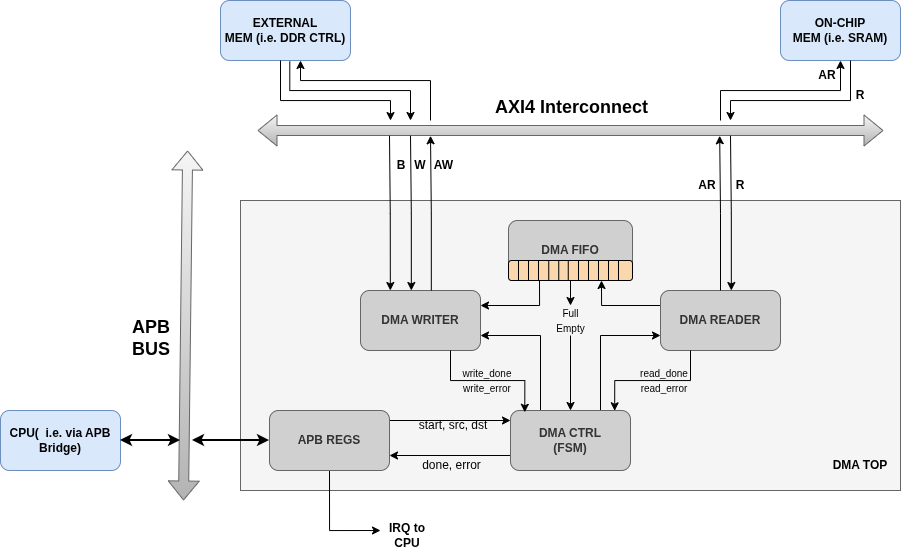

The diagram above was exported from draw.io. Its source (the exported page's mxGraphModel, read from the mxfile embedded in the PNG):
<mxGraphModel dx="1780" dy="1741" grid="1" gridSize="10" guides="1" tooltips="1" connect="1" arrows="1" fold="1" page="1" pageScale="1" pageWidth="827" pageHeight="1169" math="0" shadow="0">
  <root>
    <mxCell id="0" />
    <mxCell id="1" parent="0" />
    <mxCell id="MBqsj2tBPkWujUbrwSYM-1" parent="1" style="rounded=0;whiteSpace=wrap;html=1;fillColor=#f5f5f5;fontColor=#333333;strokeColor=#666666;" value="" vertex="1">
      <mxGeometry height="290" width="660" x="80" y="80" as="geometry" />
    </mxCell>
    <mxCell id="MBqsj2tBPkWujUbrwSYM-16" edge="1" parent="1" source="MBqsj2tBPkWujUbrwSYM-2" style="edgeStyle=orthogonalEdgeStyle;rounded=0;orthogonalLoop=1;jettySize=auto;html=1;exitX=0.75;exitY=0;exitDx=0;exitDy=0;entryX=0;entryY=0.75;entryDx=0;entryDy=0;" target="MBqsj2tBPkWujUbrwSYM-4">
      <mxGeometry relative="1" as="geometry">
        <Array as="points">
          <mxPoint x="440" y="215" />
        </Array>
      </mxGeometry>
    </mxCell>
    <mxCell id="MBqsj2tBPkWujUbrwSYM-17" edge="1" parent="1" source="MBqsj2tBPkWujUbrwSYM-2" style="edgeStyle=orthogonalEdgeStyle;rounded=0;orthogonalLoop=1;jettySize=auto;html=1;exitX=0.25;exitY=0;exitDx=0;exitDy=0;entryX=1;entryY=0.75;entryDx=0;entryDy=0;" target="MBqsj2tBPkWujUbrwSYM-5">
      <mxGeometry relative="1" as="geometry">
        <Array as="points">
          <mxPoint x="380" y="215" />
        </Array>
      </mxGeometry>
    </mxCell>
    <mxCell id="MBqsj2tBPkWujUbrwSYM-72" edge="1" parent="1" source="MBqsj2tBPkWujUbrwSYM-2" style="edgeStyle=orthogonalEdgeStyle;rounded=0;orthogonalLoop=1;jettySize=auto;html=1;exitX=0;exitY=0.75;exitDx=0;exitDy=0;entryX=1;entryY=0.75;entryDx=0;entryDy=0;" target="MBqsj2tBPkWujUbrwSYM-6">
      <mxGeometry relative="1" as="geometry" />
    </mxCell>
    <mxCell id="MBqsj2tBPkWujUbrwSYM-2" parent="1" style="rounded=1;whiteSpace=wrap;html=1;fontStyle=1;fillColor=#D0D0D0;fontColor=#333333;strokeColor=#666666;" value="DMA CTRL&lt;div&gt;(FSM)&lt;/div&gt;" vertex="1">
      <mxGeometry height="60" width="120" x="350" y="290" as="geometry" />
    </mxCell>
    <mxCell id="MBqsj2tBPkWujUbrwSYM-20" edge="1" parent="1" source="MBqsj2tBPkWujUbrwSYM-23" style="edgeStyle=orthogonalEdgeStyle;rounded=0;orthogonalLoop=1;jettySize=auto;html=1;exitX=0.25;exitY=1;exitDx=0;exitDy=0;entryX=1;entryY=0.25;entryDx=0;entryDy=0;" target="MBqsj2tBPkWujUbrwSYM-5">
      <mxGeometry relative="1" as="geometry">
        <Array as="points">
          <mxPoint x="379" y="185" />
        </Array>
      </mxGeometry>
    </mxCell>
    <mxCell id="MBqsj2tBPkWujUbrwSYM-3" parent="1" style="rounded=1;whiteSpace=wrap;html=1;fontStyle=1;fillColor=#D0D0D0;fontColor=#333333;strokeColor=#666666;" value="DMA FIFO" vertex="1">
      <mxGeometry height="60" width="124" x="348" y="100" as="geometry" />
    </mxCell>
    <mxCell id="MBqsj2tBPkWujUbrwSYM-21" edge="1" parent="1" source="MBqsj2tBPkWujUbrwSYM-4" style="edgeStyle=orthogonalEdgeStyle;rounded=0;orthogonalLoop=1;jettySize=auto;html=1;exitX=0;exitY=0.25;exitDx=0;exitDy=0;entryX=0.75;entryY=1;entryDx=0;entryDy=0;" target="MBqsj2tBPkWujUbrwSYM-3">
      <mxGeometry relative="1" as="geometry" />
    </mxCell>
    <mxCell id="MBqsj2tBPkWujUbrwSYM-4" parent="1" style="rounded=1;whiteSpace=wrap;html=1;fontStyle=1;fillColor=#D0D0D0;fontColor=#333333;strokeColor=#666666;" value="DMA READER" vertex="1">
      <mxGeometry height="60" width="120" x="500" y="170" as="geometry" />
    </mxCell>
    <mxCell id="MBqsj2tBPkWujUbrwSYM-5" parent="1" style="rounded=1;whiteSpace=wrap;html=1;fontStyle=1;fillColor=#D0D0D0;fontColor=#333333;strokeColor=#666666;" value="DMA WRITER" vertex="1">
      <mxGeometry height="60" width="120" x="200" y="170" as="geometry" />
    </mxCell>
    <mxCell id="MBqsj2tBPkWujUbrwSYM-40" edge="1" parent="1" style="edgeStyle=orthogonalEdgeStyle;rounded=0;orthogonalLoop=1;jettySize=auto;html=1;exitX=1;exitY=0.5;exitDx=0;exitDy=0;entryX=0;entryY=0.5;entryDx=0;entryDy=0;">
      <mxGeometry relative="1" as="geometry">
        <mxPoint x="229" y="299.9999999999998" as="sourcePoint" />
        <mxPoint x="350" y="299.9999999999998" as="targetPoint" />
      </mxGeometry>
    </mxCell>
    <mxCell id="MBqsj2tBPkWujUbrwSYM-70" edge="1" parent="1" source="MBqsj2tBPkWujUbrwSYM-6" style="edgeStyle=orthogonalEdgeStyle;rounded=0;orthogonalLoop=1;jettySize=auto;html=1;exitX=0.5;exitY=1;exitDx=0;exitDy=0;">
      <mxGeometry relative="1" as="geometry">
        <Array as="points">
          <mxPoint x="169" y="410" />
        </Array>
        <mxPoint x="220" y="410" as="targetPoint" />
      </mxGeometry>
    </mxCell>
    <mxCell id="MBqsj2tBPkWujUbrwSYM-6" parent="1" style="rounded=1;whiteSpace=wrap;html=1;fontStyle=1;fillColor=#D0D0D0;fontColor=#333333;strokeColor=#666666;" value="APB REGS" vertex="1">
      <mxGeometry height="60" width="120" x="109" y="290" as="geometry" />
    </mxCell>
    <mxCell id="MBqsj2tBPkWujUbrwSYM-7" parent="1" style="text;html=1;whiteSpace=wrap;strokeColor=none;fillColor=none;align=center;verticalAlign=middle;rounded=0;fontStyle=1" value="DMA TOP" vertex="1">
      <mxGeometry height="30" width="60" x="670" y="330" as="geometry" />
    </mxCell>
    <mxCell id="MBqsj2tBPkWujUbrwSYM-19" edge="1" parent="1" style="edgeStyle=orthogonalEdgeStyle;rounded=0;orthogonalLoop=1;jettySize=auto;html=1;entryX=0.5;entryY=1;entryDx=0;entryDy=0;startArrow=none;startFill=0;endArrow=classic;endFill=1;" target="MBqsj2tBPkWujUbrwSYM-11">
      <mxGeometry relative="1" as="geometry">
        <Array as="points">
          <mxPoint x="560" y="-30" />
          <mxPoint x="680" y="-30" />
        </Array>
        <mxPoint x="560" as="sourcePoint" />
      </mxGeometry>
    </mxCell>
    <mxCell id="MBqsj2tBPkWujUbrwSYM-11" parent="1" style="rounded=1;whiteSpace=wrap;html=1;fillColor=#dae8fc;strokeColor=#6c8ebf;fontStyle=1" value="ON-CHIP&lt;br&gt;&lt;div&gt;MEM (i.e. SRAM)&lt;/div&gt;" vertex="1">
      <mxGeometry height="60" width="120" x="620" y="-120" as="geometry" />
    </mxCell>
    <mxCell id="MBqsj2tBPkWujUbrwSYM-12" parent="1" style="rounded=1;whiteSpace=wrap;html=1;fillColor=#dae8fc;strokeColor=#6c8ebf;fontStyle=1" value="EXTERNAL&lt;div&gt;MEM (i.e. DDR CTRL)&lt;/div&gt;" vertex="1">
      <mxGeometry height="60" width="130" x="60" y="-120" as="geometry" />
    </mxCell>
    <mxCell id="MBqsj2tBPkWujUbrwSYM-14" parent="1" style="text;whiteSpace=wrap;html=1;" value="&lt;div style=&quot;text-align: center;&quot;&gt;&lt;span style=&quot;background-color: transparent; color: light-dark(rgb(0, 0, 0), rgb(255, 255, 255)); font-size: 18px;&quot;&gt;&lt;b&gt;APB&lt;/b&gt;&lt;/span&gt;&lt;/div&gt;&lt;div style=&quot;text-align: center;&quot;&gt;&lt;span style=&quot;background-color: transparent; color: light-dark(rgb(0, 0, 0), rgb(255, 255, 255)); font-size: 18px;&quot;&gt;&lt;b&gt;BUS&lt;/b&gt;&lt;/span&gt;&lt;/div&gt;" vertex="1">
      <mxGeometry height="50" width="40" x="-30" y="190" as="geometry" />
    </mxCell>
    <mxCell id="MBqsj2tBPkWujUbrwSYM-15" edge="1" parent="1" style="endArrow=classic;startArrow=classic;html=1;rounded=0;entryX=0;entryY=0.5;entryDx=0;entryDy=0;endSize=6;targetPerimeterSpacing=2;strokeWidth=2;" target="MBqsj2tBPkWujUbrwSYM-6" value="">
      <mxGeometry height="50" relative="1" width="50" as="geometry">
        <mxPoint x="32" y="320" as="sourcePoint" />
        <mxPoint x="440" y="200" as="targetPoint" />
      </mxGeometry>
    </mxCell>
    <mxCell id="MBqsj2tBPkWujUbrwSYM-18" edge="1" parent="1" source="MBqsj2tBPkWujUbrwSYM-4" style="edgeStyle=orthogonalEdgeStyle;rounded=0;orthogonalLoop=1;jettySize=auto;html=1;exitX=0.5;exitY=0;exitDx=0;exitDy=0;entryX=0.738;entryY=1.176;entryDx=0;entryDy=0;entryPerimeter=0;startArrow=none;startFill=0;endArrow=classic;endFill=1;">
      <mxGeometry relative="1" as="geometry">
        <mxPoint x="559.1799999999998" y="15.279999999999973" as="targetPoint" />
      </mxGeometry>
    </mxCell>
    <mxCell id="MBqsj2tBPkWujUbrwSYM-67" edge="1" parent="1" source="MBqsj2tBPkWujUbrwSYM-68" style="edgeStyle=orthogonalEdgeStyle;rounded=0;orthogonalLoop=1;jettySize=auto;html=1;exitX=0.5;exitY=1;exitDx=0;exitDy=0;entryX=0.5;entryY=0;entryDx=0;entryDy=0;" target="MBqsj2tBPkWujUbrwSYM-2">
      <mxGeometry relative="1" as="geometry" />
    </mxCell>
    <mxCell id="MBqsj2tBPkWujUbrwSYM-23" parent="1" style="rounded=1;whiteSpace=wrap;html=1;fillColor=#fad7ac;strokeColor=#000000;" value="" vertex="1">
      <mxGeometry height="20" width="124" x="348" y="140" as="geometry" />
    </mxCell>
    <mxCell id="MBqsj2tBPkWujUbrwSYM-24" edge="1" parent="1" style="endArrow=none;html=1;rounded=0;entryX=0.25;entryY=0;entryDx=0;entryDy=0;exitX=0.25;exitY=1;exitDx=0;exitDy=0;strokeColor=#000000;" value="">
      <mxGeometry height="50" relative="1" width="50" as="geometry">
        <mxPoint x="418" y="160" as="sourcePoint" />
        <mxPoint x="418" y="140" as="targetPoint" />
      </mxGeometry>
    </mxCell>
    <mxCell id="MBqsj2tBPkWujUbrwSYM-25" edge="1" parent="1" style="endArrow=none;html=1;rounded=0;entryX=0.25;entryY=0;entryDx=0;entryDy=0;exitX=0.25;exitY=1;exitDx=0;exitDy=0;strokeColor=#000000;" value="">
      <mxGeometry height="50" relative="1" width="50" as="geometry">
        <mxPoint x="428" y="160" as="sourcePoint" />
        <mxPoint x="428" y="140" as="targetPoint" />
      </mxGeometry>
    </mxCell>
    <mxCell id="MBqsj2tBPkWujUbrwSYM-26" edge="1" parent="1" style="endArrow=none;html=1;rounded=0;entryX=0.25;entryY=0;entryDx=0;entryDy=0;exitX=0.25;exitY=1;exitDx=0;exitDy=0;strokeColor=#000000;" value="">
      <mxGeometry height="50" relative="1" width="50" as="geometry">
        <mxPoint x="438" y="160" as="sourcePoint" />
        <mxPoint x="438" y="140" as="targetPoint" />
      </mxGeometry>
    </mxCell>
    <mxCell id="MBqsj2tBPkWujUbrwSYM-27" edge="1" parent="1" style="endArrow=none;html=1;rounded=0;entryX=0.25;entryY=0;entryDx=0;entryDy=0;exitX=0.25;exitY=1;exitDx=0;exitDy=0;strokeColor=#000000;" value="">
      <mxGeometry height="50" relative="1" width="50" as="geometry">
        <mxPoint x="448" y="160" as="sourcePoint" />
        <mxPoint x="448" y="140" as="targetPoint" />
      </mxGeometry>
    </mxCell>
    <mxCell id="MBqsj2tBPkWujUbrwSYM-28" edge="1" parent="1" style="endArrow=none;html=1;rounded=0;entryX=0.25;entryY=0;entryDx=0;entryDy=0;exitX=0.25;exitY=1;exitDx=0;exitDy=0;strokeColor=#000000;" value="">
      <mxGeometry height="50" relative="1" width="50" as="geometry">
        <mxPoint x="458" y="160" as="sourcePoint" />
        <mxPoint x="458" y="140" as="targetPoint" />
      </mxGeometry>
    </mxCell>
    <mxCell id="MBqsj2tBPkWujUbrwSYM-29" edge="1" parent="1" style="endArrow=none;html=1;rounded=0;entryX=0.25;entryY=0;entryDx=0;entryDy=0;exitX=0.25;exitY=1;exitDx=0;exitDy=0;strokeColor=#000000;" value="">
      <mxGeometry height="50" relative="1" width="50" as="geometry">
        <mxPoint x="407.76" y="160" as="sourcePoint" />
        <mxPoint x="407.76" y="140" as="targetPoint" />
      </mxGeometry>
    </mxCell>
    <mxCell id="MBqsj2tBPkWujUbrwSYM-30" edge="1" parent="1" style="endArrow=none;html=1;rounded=0;entryX=0.25;entryY=0;entryDx=0;entryDy=0;exitX=0.25;exitY=1;exitDx=0;exitDy=0;strokeColor=#000000;" value="">
      <mxGeometry height="50" relative="1" width="50" as="geometry">
        <mxPoint x="388.24" y="160" as="sourcePoint" />
        <mxPoint x="388.24" y="140" as="targetPoint" />
      </mxGeometry>
    </mxCell>
    <mxCell id="MBqsj2tBPkWujUbrwSYM-31" edge="1" parent="1" style="endArrow=none;html=1;rounded=0;entryX=0.25;entryY=0;entryDx=0;entryDy=0;exitX=0.25;exitY=1;exitDx=0;exitDy=0;strokeColor=#000000;" value="">
      <mxGeometry height="50" relative="1" width="50" as="geometry">
        <mxPoint x="398.24" y="160" as="sourcePoint" />
        <mxPoint x="398.24" y="140" as="targetPoint" />
      </mxGeometry>
    </mxCell>
    <mxCell id="MBqsj2tBPkWujUbrwSYM-32" edge="1" parent="1" style="endArrow=none;html=1;rounded=0;entryX=0.25;entryY=0;entryDx=0;entryDy=0;exitX=0.25;exitY=1;exitDx=0;exitDy=0;strokeColor=#000000;" value="">
      <mxGeometry height="50" relative="1" width="50" as="geometry">
        <mxPoint x="378" y="160" as="sourcePoint" />
        <mxPoint x="378" y="140" as="targetPoint" />
      </mxGeometry>
    </mxCell>
    <mxCell id="MBqsj2tBPkWujUbrwSYM-34" edge="1" parent="1" style="endArrow=none;html=1;rounded=0;entryX=0.25;entryY=0;entryDx=0;entryDy=0;exitX=0.25;exitY=1;exitDx=0;exitDy=0;strokeColor=#000000;" value="">
      <mxGeometry height="50" relative="1" width="50" as="geometry">
        <mxPoint x="368" y="160" as="sourcePoint" />
        <mxPoint x="368" y="140" as="targetPoint" />
      </mxGeometry>
    </mxCell>
    <mxCell id="MBqsj2tBPkWujUbrwSYM-35" edge="1" parent="1" style="endArrow=none;html=1;rounded=0;entryX=0.25;entryY=0;entryDx=0;entryDy=0;exitX=0.25;exitY=1;exitDx=0;exitDy=0;strokeColor=#000000;" value="">
      <mxGeometry height="50" relative="1" width="50" as="geometry">
        <mxPoint x="358" y="160" as="sourcePoint" />
        <mxPoint x="358" y="140" as="targetPoint" />
      </mxGeometry>
    </mxCell>
    <mxCell id="MBqsj2tBPkWujUbrwSYM-36" edge="1" parent="1" style="shape=flexArrow;endArrow=classic;startArrow=classic;html=1;rounded=0;fillColor=#f5f5f5;gradientColor=#b3b3b3;strokeColor=#666666;" value="">
      <mxGeometry height="100" relative="1" width="100" as="geometry">
        <mxPoint x="23" y="380" as="sourcePoint" />
        <mxPoint x="27.140000000000008" y="30" as="targetPoint" />
      </mxGeometry>
    </mxCell>
    <mxCell id="MBqsj2tBPkWujUbrwSYM-37" edge="1" parent="1" style="shape=flexArrow;endArrow=classic;startArrow=classic;html=1;rounded=0;fillColor=#f5f5f5;gradientColor=#b3b3b3;strokeColor=#666666;" value="">
      <mxGeometry height="100" relative="1" width="100" as="geometry">
        <mxPoint x="97" y="10" as="sourcePoint" />
        <mxPoint x="723" y="10" as="targetPoint" />
      </mxGeometry>
    </mxCell>
    <mxCell id="MBqsj2tBPkWujUbrwSYM-39" parent="1" style="text;whiteSpace=wrap;html=1;" value="&lt;div style=&quot;text-align: center;&quot;&gt;&lt;span style=&quot;font-size: 18px;&quot;&gt;&lt;b&gt;AXI4 Interconnect&lt;/b&gt;&lt;/span&gt;&lt;/div&gt;" vertex="1">
      <mxGeometry height="30" width="173" x="333" y="-30" as="geometry" />
    </mxCell>
    <mxCell id="MBqsj2tBPkWujUbrwSYM-41" parent="1" style="text;html=1;whiteSpace=wrap;strokeColor=none;fillColor=none;align=center;verticalAlign=middle;rounded=0;" value="start, src, dst" vertex="1">
      <mxGeometry height="30" width="80" x="253" y="290" as="geometry" />
    </mxCell>
    <mxCell id="MBqsj2tBPkWujUbrwSYM-42" edge="1" parent="1" style="edgeStyle=orthogonalEdgeStyle;rounded=0;orthogonalLoop=1;jettySize=auto;html=1;exitX=0.5;exitY=0;exitDx=0;exitDy=0;entryX=0.738;entryY=1.176;entryDx=0;entryDy=0;entryPerimeter=0;startArrow=classic;startFill=1;endArrow=none;endFill=0;">
      <mxGeometry relative="1" as="geometry">
        <mxPoint x="250.8200000000002" y="170.00000000000003" as="sourcePoint" />
        <mxPoint x="250.00000000000003" y="15.280000000000001" as="targetPoint" />
      </mxGeometry>
    </mxCell>
    <mxCell id="MBqsj2tBPkWujUbrwSYM-43" edge="1" parent="1" source="MBqsj2tBPkWujUbrwSYM-12" style="edgeStyle=orthogonalEdgeStyle;rounded=0;orthogonalLoop=1;jettySize=auto;html=1;startArrow=none;startFill=0;exitX=0.533;exitY=1.016;exitDx=0;exitDy=0;endArrow=classic;endFill=1;exitPerimeter=0;">
      <mxGeometry relative="1" as="geometry">
        <Array as="points">
          <mxPoint x="129" y="-30" />
          <mxPoint x="250" y="-30" />
        </Array>
        <mxPoint x="140" as="sourcePoint" />
        <mxPoint x="250" as="targetPoint" />
      </mxGeometry>
    </mxCell>
    <mxCell id="MBqsj2tBPkWujUbrwSYM-45" edge="1" parent="1" style="edgeStyle=orthogonalEdgeStyle;rounded=0;orthogonalLoop=1;jettySize=auto;html=1;exitX=0.5;exitY=0;exitDx=0;exitDy=0;entryX=0.738;entryY=1.176;entryDx=0;entryDy=0;entryPerimeter=0;startArrow=classic;startFill=1;endArrow=none;endFill=0;">
      <mxGeometry relative="1" as="geometry">
        <mxPoint x="570.8200000000002" y="170.00000000000003" as="sourcePoint" />
        <mxPoint x="570" y="15.280000000000001" as="targetPoint" />
      </mxGeometry>
    </mxCell>
    <mxCell id="MBqsj2tBPkWujUbrwSYM-48" parent="1" style="text;html=1;whiteSpace=wrap;strokeColor=none;fillColor=none;align=center;verticalAlign=middle;rounded=0;fontStyle=1" value="AR" vertex="1">
      <mxGeometry height="30" width="34" x="530" y="50" as="geometry" />
    </mxCell>
    <mxCell id="MBqsj2tBPkWujUbrwSYM-49" parent="1" style="text;html=1;whiteSpace=wrap;strokeColor=none;fillColor=none;align=center;verticalAlign=middle;rounded=0;fontStyle=1" value="R" vertex="1">
      <mxGeometry height="30" width="20" x="570" y="50" as="geometry" />
    </mxCell>
    <mxCell id="MBqsj2tBPkWujUbrwSYM-50" edge="1" parent="1" style="edgeStyle=orthogonalEdgeStyle;rounded=0;orthogonalLoop=1;jettySize=auto;html=1;entryX=0.5;entryY=1;entryDx=0;entryDy=0;startArrow=classic;startFill=1;endArrow=none;endFill=0;">
      <mxGeometry relative="1" as="geometry">
        <Array as="points">
          <mxPoint x="570" y="-20" />
          <mxPoint x="690" y="-20" />
        </Array>
        <mxPoint x="570" as="sourcePoint" />
        <mxPoint x="690" y="-60" as="targetPoint" />
      </mxGeometry>
    </mxCell>
    <mxCell id="MBqsj2tBPkWujUbrwSYM-53" parent="1" style="text;html=1;whiteSpace=wrap;strokeColor=none;fillColor=none;align=center;verticalAlign=middle;rounded=0;fontStyle=1" value="AR" vertex="1">
      <mxGeometry height="30" width="34" x="650" y="-60" as="geometry" />
    </mxCell>
    <mxCell id="MBqsj2tBPkWujUbrwSYM-54" parent="1" style="text;html=1;whiteSpace=wrap;strokeColor=none;fillColor=none;align=center;verticalAlign=middle;rounded=0;fontStyle=1" value="R" vertex="1">
      <mxGeometry height="30" width="20" x="690" y="-40" as="geometry" />
    </mxCell>
    <mxCell id="MBqsj2tBPkWujUbrwSYM-55" edge="1" parent="1" style="edgeStyle=orthogonalEdgeStyle;rounded=0;orthogonalLoop=1;jettySize=auto;html=1;exitX=0.5;exitY=0;exitDx=0;exitDy=0;entryX=0.738;entryY=1.176;entryDx=0;entryDy=0;entryPerimeter=0;startArrow=classic;startFill=1;endArrow=none;endFill=0;">
      <mxGeometry relative="1" as="geometry">
        <mxPoint x="229.82000000000016" y="170.00000000000003" as="sourcePoint" />
        <mxPoint x="229" y="15.280000000000001" as="targetPoint" />
      </mxGeometry>
    </mxCell>
    <mxCell id="MBqsj2tBPkWujUbrwSYM-56" edge="1" parent="1" style="edgeStyle=orthogonalEdgeStyle;rounded=0;orthogonalLoop=1;jettySize=auto;html=1;exitX=0.5;exitY=0;exitDx=0;exitDy=0;entryX=0.738;entryY=1.176;entryDx=0;entryDy=0;entryPerimeter=0;startArrow=none;startFill=0;endArrow=classic;endFill=1;">
      <mxGeometry relative="1" as="geometry">
        <mxPoint x="270.82000000000016" y="170.00000000000003" as="sourcePoint" />
        <mxPoint x="270" y="15.280000000000001" as="targetPoint" />
      </mxGeometry>
    </mxCell>
    <mxCell id="MBqsj2tBPkWujUbrwSYM-57" edge="1" parent="1" style="edgeStyle=orthogonalEdgeStyle;rounded=0;orthogonalLoop=1;jettySize=auto;html=1;startArrow=classic;startFill=1;exitX=0.5;exitY=1;exitDx=0;exitDy=0;endArrow=none;endFill=0;">
      <mxGeometry relative="1" as="geometry">
        <Array as="points">
          <mxPoint x="140" y="-40" />
          <mxPoint x="270" y="-40" />
        </Array>
        <mxPoint x="140" y="-60" as="sourcePoint" />
        <mxPoint x="270" as="targetPoint" />
      </mxGeometry>
    </mxCell>
    <mxCell id="MBqsj2tBPkWujUbrwSYM-58" edge="1" parent="1" style="edgeStyle=orthogonalEdgeStyle;rounded=0;orthogonalLoop=1;jettySize=auto;html=1;startArrow=none;startFill=0;exitX=0.5;exitY=1;exitDx=0;exitDy=0;endArrow=classic;endFill=1;">
      <mxGeometry relative="1" as="geometry">
        <Array as="points">
          <mxPoint x="120" y="-20" />
          <mxPoint x="230" y="-20" />
          <mxPoint x="230" />
        </Array>
        <mxPoint x="120" y="-60" as="sourcePoint" />
        <mxPoint x="230" as="targetPoint" />
      </mxGeometry>
    </mxCell>
    <mxCell id="MBqsj2tBPkWujUbrwSYM-59" parent="1" style="text;html=1;whiteSpace=wrap;strokeColor=none;fillColor=none;align=center;verticalAlign=middle;rounded=0;fontStyle=1" value="AW" vertex="1">
      <mxGeometry height="30" width="27" x="270" y="30" as="geometry" />
    </mxCell>
    <mxCell id="MBqsj2tBPkWujUbrwSYM-60" parent="1" style="text;html=1;whiteSpace=wrap;strokeColor=none;fillColor=none;align=center;verticalAlign=middle;rounded=0;fontStyle=1" value="W" vertex="1">
      <mxGeometry height="30" width="34" x="243" y="30" as="geometry" />
    </mxCell>
    <mxCell id="MBqsj2tBPkWujUbrwSYM-61" parent="1" style="text;html=1;whiteSpace=wrap;strokeColor=none;fillColor=none;align=center;verticalAlign=middle;rounded=0;fontStyle=1" value="B" vertex="1">
      <mxGeometry height="30" width="24" x="229" y="30" as="geometry" />
    </mxCell>
    <mxCell id="MBqsj2tBPkWujUbrwSYM-62" edge="1" parent="1" source="MBqsj2tBPkWujUbrwSYM-5" style="edgeStyle=orthogonalEdgeStyle;rounded=0;orthogonalLoop=1;jettySize=auto;html=1;exitX=0.75;exitY=1;exitDx=0;exitDy=0;entryX=0.119;entryY=0.03;entryDx=0;entryDy=0;entryPerimeter=0;" target="MBqsj2tBPkWujUbrwSYM-2">
      <mxGeometry relative="1" as="geometry" />
    </mxCell>
    <mxCell id="MBqsj2tBPkWujUbrwSYM-63" parent="1" style="text;html=1;whiteSpace=wrap;strokeColor=none;fillColor=none;align=center;verticalAlign=middle;rounded=0;" value="&lt;font style=&quot;font-size: 10px;&quot;&gt;write_done&lt;/font&gt;&lt;div&gt;&lt;font style=&quot;font-size: 10px;&quot;&gt;write_error&lt;/font&gt;&lt;/div&gt;" vertex="1">
      <mxGeometry height="40" width="60" x="297" y="240" as="geometry" />
    </mxCell>
    <mxCell id="MBqsj2tBPkWujUbrwSYM-65" edge="1" parent="1" source="MBqsj2tBPkWujUbrwSYM-4" style="edgeStyle=orthogonalEdgeStyle;rounded=0;orthogonalLoop=1;jettySize=auto;html=1;exitX=0.25;exitY=1;exitDx=0;exitDy=0;entryX=0.868;entryY=0.005;entryDx=0;entryDy=0;entryPerimeter=0;" target="MBqsj2tBPkWujUbrwSYM-2">
      <mxGeometry relative="1" as="geometry" />
    </mxCell>
    <mxCell id="MBqsj2tBPkWujUbrwSYM-66" parent="1" style="text;html=1;whiteSpace=wrap;strokeColor=none;fillColor=none;align=center;verticalAlign=middle;rounded=0;" value="&lt;font style=&quot;font-size: 10px;&quot;&gt;read_done&lt;/font&gt;&lt;div&gt;&lt;font style=&quot;font-size: 10px;&quot;&gt;read_error&lt;/font&gt;&lt;/div&gt;" vertex="1">
      <mxGeometry height="40" width="60" x="474" y="240" as="geometry" />
    </mxCell>
    <mxCell id="MBqsj2tBPkWujUbrwSYM-69" edge="1" parent="1" source="MBqsj2tBPkWujUbrwSYM-23" style="edgeStyle=orthogonalEdgeStyle;rounded=0;orthogonalLoop=1;jettySize=auto;html=1;exitX=0.5;exitY=1;exitDx=0;exitDy=0;entryX=0.5;entryY=0;entryDx=0;entryDy=0;" target="MBqsj2tBPkWujUbrwSYM-68" value="">
      <mxGeometry relative="1" as="geometry">
        <mxPoint x="410" y="160" as="sourcePoint" />
        <mxPoint x="410" y="290" as="targetPoint" />
      </mxGeometry>
    </mxCell>
    <mxCell id="MBqsj2tBPkWujUbrwSYM-68" parent="1" style="text;html=1;whiteSpace=wrap;strokeColor=none;fillColor=none;align=center;verticalAlign=middle;rounded=0;" value="&lt;font style=&quot;font-size: 10px;&quot;&gt;Full&lt;/font&gt;&lt;div&gt;&lt;font style=&quot;font-size: 10px;&quot;&gt;Empty&lt;/font&gt;&lt;/div&gt;" vertex="1">
      <mxGeometry height="30" width="43" x="388.5" y="185" as="geometry" />
    </mxCell>
    <mxCell id="MBqsj2tBPkWujUbrwSYM-71" parent="1" style="text;html=1;whiteSpace=wrap;strokeColor=none;fillColor=none;align=center;verticalAlign=middle;rounded=0;fontStyle=1" value="IRQ to CPU" vertex="1">
      <mxGeometry height="30" width="60" x="217" y="400" as="geometry" />
    </mxCell>
    <mxCell id="MBqsj2tBPkWujUbrwSYM-73" parent="1" style="text;html=1;whiteSpace=wrap;strokeColor=none;fillColor=none;align=center;verticalAlign=middle;rounded=0;" value="done, error" vertex="1">
      <mxGeometry height="30" width="83" x="250" y="330" as="geometry" />
    </mxCell>
    <mxCell id="MBqsj2tBPkWujUbrwSYM-74" parent="1" style="rounded=1;whiteSpace=wrap;html=1;fillColor=#dae8fc;strokeColor=#6c8ebf;fontStyle=1" value="CPU(&amp;nbsp; i.e. via APB Bridge)" vertex="1">
      <mxGeometry height="60" width="120" x="-160" y="290" as="geometry" />
    </mxCell>
    <mxCell id="MBqsj2tBPkWujUbrwSYM-75" edge="1" parent="1" source="MBqsj2tBPkWujUbrwSYM-74" style="endArrow=classic;startArrow=classic;html=1;rounded=0;endSize=6;targetPerimeterSpacing=2;strokeWidth=2;exitX=1;exitY=0.5;exitDx=0;exitDy=0;" value="">
      <mxGeometry height="50" relative="1" width="50" as="geometry">
        <mxPoint x="30" y="330" as="sourcePoint" />
        <mxPoint x="20" y="320" as="targetPoint" />
      </mxGeometry>
    </mxCell>
  </root>
</mxGraphModel>